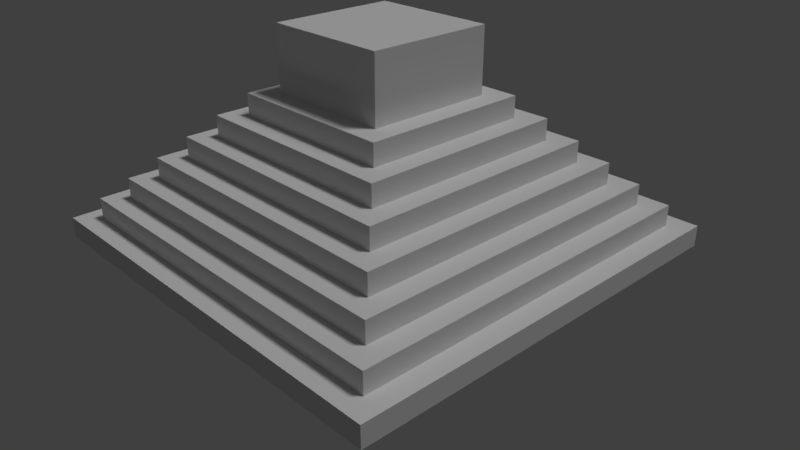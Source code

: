 # Source: Pyramid.blend  (saved by Blender 2.79.0; exported with 4.5.12 LTS)
import bpy
from mathutils import Matrix  # noqa: F401  (used for matrix-valued properties, if any)

bpy.ops.wm.read_factory_settings(use_empty=True)
scene = bpy.context.scene
scene.name = 'Scene'

# ---- collections
col_collection_1 = bpy.data.collections.new('Collection 1'); scene.collection.children.link(col_collection_1)

# ---- world
world_world = bpy.data.worlds.new('World'); scene.world = world_world
world_world.color = (0.05088, 0.05088, 0.05088)
world_world.use_sun_shadow = False
world_world.sun_shadow_jitter_overblur = 0.0
world_world.cycles.sampling_method = 'MANUAL'

# ---- cameras
cam_camera = bpy.data.cameras.new('Camera')
cam_camera.clip_end = 100.0
cam_camera.lens = 35.0
cam_camera.sensor_width = 32.0
cam_camera.sensor_height = 18.0
cam_camera.ortho_scale = 7.314
cam_camera.dof.focus_distance = 0.0
cam_camera.dof.aperture_fstop = 128.0

# ---- lights
light_sun = bpy.data.lights.new('Sun', 'SUN')
light_sun.transmission_factor = 0.0
light_sun.angle = 0.1993
light_sun.energy = 1.0
light_sun.shadow_buffer_clip_start = 0.5
light_sun.shadow_soft_size = 0.1
light_sun.shadow_cascade_max_distance = 1000.0
light_lamp = bpy.data.lights.new('Lamp', 'POINT')
light_lamp.transmission_factor = 0.0
light_lamp.cutoff_distance = 30.0
light_lamp.energy = 100.0
light_lamp.shadow_buffer_clip_start = 1.001
light_lamp.shadow_soft_size = 0.1
light_lamp.shadow_maximum_resolution = 0.006
light_lamp.use_absolute_resolution = True

# ---- meshes
me_cube_001 = bpy.data.meshes.new('Cube.001')
me_cube_001.from_pydata([(-1.0, -1.0, -1.0), (-0.9, -0.9, 1.0), (-1.0, 1.0, -1.0), (-0.9, 0.9, 1.0), (1.0, -1.0, -1.0), (0.9, -0.9, 1.0), (1.0, 1.0, -1.0), (0.9, 0.9, 1.0), (-1.0, -1.0, 1.0), (-1.0, 1.0, 1.0), (1.0, 1.0, 1.0), (1.0, -1.0, 1.0), (-0.9, -0.9, 1.0), (-0.9, 0.9, 1.0), (0.9, 0.9, 1.0), (0.9, -0.9, 1.0), (-0.9, -0.9, 1.0), (-0.9, 0.9, 1.0), (0.9, 0.9, 1.0), (0.9, -0.9, 1.0), (-0.8, -0.8, 3.0), (-0.8, 0.8, 3.0), (0.8, 0.8, 3.0), (0.8, -0.8, 3.0), (-0.9, -0.9, 3.0), (-0.9, 0.9, 3.0), (0.9, 0.9, 3.0), (0.9, -0.9, 3.0), (-0.7, -0.7, 5.0), (-0.7, 0.7, 5.0), (0.7, 0.7, 5.0), (0.7, -0.7, 5.0), (-0.8, -0.8, 5.0), (-0.8, 0.8, 5.0), (0.8, 0.8, 5.0), (0.8, -0.8, 5.0), (-0.7, -0.7, 5.0), (-0.7, 0.7, 5.0), (0.7, 0.7, 5.0), (0.7, -0.7, 5.0), (-0.6, -0.6, 7.0), (-0.6, 0.6, 7.0), (0.6, 0.6, 7.0), (0.6, -0.6, 7.0), (-0.7, -0.7, 7.0), (-0.7, 0.7, 7.0), (0.7, 0.7, 7.0), (0.7, -0.7, 7.0), (-0.5, -0.5, 9.0), (-0.5, 0.5, 9.0), (0.5, 0.5, 9.0), (0.5, -0.5, 9.0), (-0.6, -0.6, 9.0), (-0.6, 0.6, 9.0), (0.6, 0.6, 9.0), (0.6, -0.6, 9.0), (-0.4, -0.4, 11.0), (-0.4, 0.4, 11.0), (0.4, 0.4, 11.0), (0.4, -0.4, 11.0), (-0.5, -0.5, 11.0), (-0.5, 0.5, 11.0), (0.5, 0.5, 11.0), (0.5, -0.5, 11.0), (-0.3, -0.3, 13.0), (-0.3, 0.3, 13.0), (0.3, 0.3, 13.0), (0.3, -0.3, 13.0), (-0.4, -0.4, 13.0), (-0.4, 0.4, 13.0), (0.4, 0.4, 13.0), (0.4, -0.4, 13.0), (-0.3, -0.3, 19.0), (-0.3, 0.3, 19.0), (0.3, 0.3, 19.0), (0.3, -0.3, 19.0)], [], [(0, 8, 9, 2), (2, 9, 10, 6), (6, 10, 11, 4), (4, 11, 8, 0), (2, 6, 4, 0), (1, 5, 15, 12), (1, 3, 9, 8), (3, 7, 10, 9), (7, 5, 11, 10), (5, 1, 8, 11), (14, 13, 17, 18), (7, 3, 13, 14), (5, 7, 14, 15), (3, 1, 12, 13), (19, 18, 26, 27), (15, 14, 18, 19), (13, 12, 16, 17), (12, 15, 19, 16), (23, 22, 34, 35), (17, 16, 24, 25), (16, 19, 27, 24), (18, 17, 25, 26), (20, 21, 25, 24), (21, 22, 26, 25), (22, 23, 27, 26), (23, 20, 24, 27), (28, 31, 39, 36), (21, 20, 32, 33), (20, 23, 35, 32), (22, 21, 33, 34), (28, 29, 33, 32), (29, 30, 34, 33), (30, 31, 35, 34), (31, 28, 32, 35), (39, 38, 46, 47), (30, 29, 37, 38), (31, 30, 38, 39), (29, 28, 36, 37), (40, 43, 55, 52), (37, 36, 44, 45), (36, 39, 47, 44), (38, 37, 45, 46), (40, 41, 45, 44), (41, 42, 46, 45), (42, 43, 47, 46), (43, 40, 44, 47), (48, 51, 63, 60), (42, 41, 53, 54), (43, 42, 54, 55), (41, 40, 52, 53), (48, 49, 53, 52), (49, 50, 54, 53), (50, 51, 55, 54), (51, 48, 52, 55), (59, 58, 70, 71), (50, 49, 61, 62), (51, 50, 62, 63), (49, 48, 60, 61), (56, 57, 61, 60), (57, 58, 62, 61), (58, 59, 63, 62), (59, 56, 60, 63), (67, 66, 74, 75), (57, 56, 68, 69), (56, 59, 71, 68), (58, 57, 69, 70), (64, 65, 69, 68), (65, 66, 70, 69), (66, 67, 71, 70), (67, 64, 68, 71), (74, 73, 72, 75), (65, 64, 72, 73), (64, 67, 75, 72), (66, 65, 73, 74)])
me_cube_001.use_remesh_preserve_volume = False
me_cube_001.use_remesh_preserve_attributes = False
me_cube_001.use_mirror_vertex_groups = False
me_cube_001.update()

# ---- objects
ob_sun = bpy.data.objects.new('Sun', light_sun)
ob_cube = bpy.data.objects.new('Cube', me_cube_001)
ob_lamp = bpy.data.objects.new('Lamp', light_lamp)
ob_camera = bpy.data.objects.new('Camera', cam_camera)

# ---- transforms, parenting, visibility, modifiers, constraints
ob_sun.location = (-6.159, 14.16, 21.9)
ob_sun.rotation_euler = (-0.2942, 0.2879, -0.08582)
ob_sun.lineart.crease_threshold = 0.0
ob_cube.location = (-0.06564, -1.0, 0.2465)
ob_cube.scale = (10.0, 10.0, 0.5)
ob_cube.lineart.crease_threshold = 0.0
ob_lamp.location = (33.58, 1.005, 27.12)
ob_lamp.rotation_euler = (0.6503, 0.05522, 1.866)
ob_lamp.lock_rotations_4d = False
ob_lamp.empty_display_type = 'ARROWS'
ob_lamp.color = (0.0, 0.0, 0.0, 0.0)
ob_lamp.lineart.crease_threshold = 0.0
ob_camera.location = (26.31, -24.76, 18.25)
ob_camera.rotation_euler = (1.109, 0.0, 0.8149)
ob_camera.lock_rotations_4d = False
ob_camera.empty_display_type = 'ARROWS'
ob_camera.color = (0.0, 0.0, 0.0, 0.0)
ob_camera.display_type = 'WIRE'
ob_camera.lineart.crease_threshold = 0.0

# ---- collection membership
col_collection_1.objects.link(ob_sun)
col_collection_1.objects.link(ob_cube)
col_collection_1.objects.link(ob_lamp)
col_collection_1.objects.link(ob_camera)

# ---- scene / render settings (as saved in the file)
scene.camera = ob_camera
scene.frame_start = 1; scene.frame_end = 250; scene.frame_set(1)
scene.render.engine = 'BLENDER_EEVEE_NEXT'
scene.render.resolution_percentage = 50
scene.render.dither_intensity = 0.0
scene.render.use_file_extension = False
scene.cycles.use_denoising = False
scene.cycles.samples = 128
scene.cycles.sampling_pattern = 'TABULATED_SOBOL'
scene.cycles.use_adaptive_sampling = False
scene.cycles.use_light_tree = False
scene.cycles.blur_glossy = 0.0
scene.cycles.sample_clamp_indirect = 0.0
scene.view_settings.view_transform = 'Standard'
bpy.context.view_layer.update()
